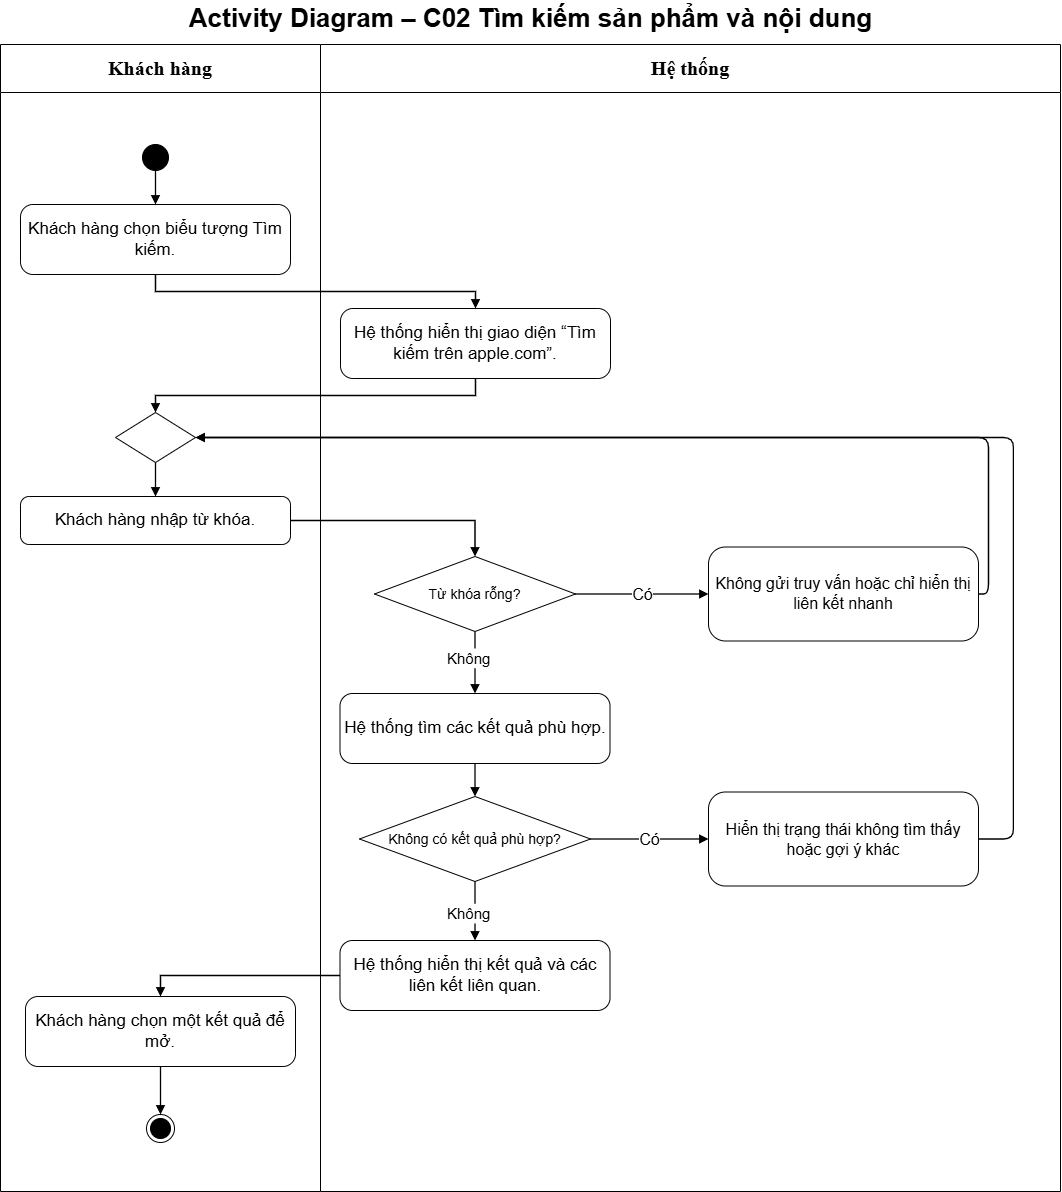

The diagram above was exported from draw.io. Its source (the exported page's mxGraphModel, read from the mxfile embedded in the PNG):
<mxGraphModel dx="1730" dy="1219" grid="0" gridSize="10" guides="1" tooltips="1" connect="1" arrows="1" fold="1" page="1" pageScale="1" pageWidth="1100" pageHeight="1276" math="0" shadow="0">
  <root>
    <mxCell id="0" />
    <mxCell id="1" parent="0" />
    <mxCell id="c3" parent="1" style="swimlane;whiteSpace=wrap;html=1;fontSize=18;startSize=48;swimlaneFillColor=#ffffff;fontFamily=Helvetica;collapsible=0" value="&lt;b&gt;&lt;font style=&quot;font-size: 20px;&quot; face=&quot;Times New Roman&quot;&gt;Khách hàng&lt;/font&gt;&lt;/b&gt;" vertex="1">
      <mxGeometry height="1147" width="320" x="20" y="78" as="geometry" />
    </mxCell>
    <mxCell id="c29" parent="c3" style="rounded=1;arcSize=18;whiteSpace=wrap;html=1;fontSize=17;fontFamily=Helvetica" value="Khách hàng chọn một kết quả để mở." vertex="1">
      <mxGeometry height="70" width="270" x="25" y="952" as="geometry" />
    </mxCell>
    <mxCell id="c31" parent="c3" style="ellipse;html=1;shape=endState;fillColor=#000000;strokeColor=#000000" value="" vertex="1">
      <mxGeometry height="28" width="28" x="146" y="1070" as="geometry" />
    </mxCell>
    <mxCell id="c32" edge="1" parent="c3" source="c29" style="edgeStyle=orthogonalEdgeStyle;rounded=0;html=1;endArrow=block;endFill=1;strokeColor=#000000;strokeWidth=1.3;fontSize=16;labelBackgroundColor=#ffffff;exitX=0.5;exitY=1;entryX=0.5;entryY=0" target="c31" value="">
      <mxGeometry relative="1" as="geometry" />
    </mxCell>
    <mxCell id="c4" parent="1" style="swimlane;whiteSpace=wrap;html=1;fontSize=18;startSize=48;swimlaneFillColor=#ffffff;fontFamily=Helvetica;collapsible=0" value="&lt;b&gt;&lt;font style=&quot;font-size: 20px;&quot; face=&quot;Times New Roman&quot;&gt;Hệ thống&lt;/font&gt;&lt;/b&gt;" vertex="1">
      <mxGeometry height="1147" width="740" x="340" y="78" as="geometry" />
    </mxCell>
    <mxCell id="c15" parent="c4" style="rhombus;whiteSpace=wrap;html=1;fontSize=14;fontFamily=Helvetica" value="Từ khóa rỗng?" vertex="1">
      <mxGeometry height="75" width="201" x="54" y="512" as="geometry" />
    </mxCell>
    <mxCell id="c19" parent="c4" style="text;html=1;align=left;verticalAlign=middle;fontSize=15" value="Không" vertex="1">
      <mxGeometry height="20" width="60" x="124.5" y="604" as="geometry" />
    </mxCell>
    <mxCell id="rPXinEDtXzQ-6dqlNeWC-1" edge="1" parent="c4" source="c15" style="edgeStyle=orthogonalEdgeStyle;rounded=0;html=1;endArrow=none;endFill=0;strokeWidth=1.3;fontSize=16;labelBackgroundColor=#ffffff;exitX=0.5;exitY=1;" target="c19" value="">
      <mxGeometry relative="1" x="0.0256" as="geometry">
        <mxPoint x="155" y="587" as="sourcePoint" />
        <mxPoint x="155" y="684" as="targetPoint" />
      </mxGeometry>
    </mxCell>
    <mxCell id="c20" parent="c4" style="rounded=1;arcSize=18;whiteSpace=wrap;html=1;fontSize=17;fontFamily=Helvetica" value="Hệ thống tìm các kết quả phù hợp." vertex="1">
      <mxGeometry height="70" width="270" x="19.5" y="649" as="geometry" />
    </mxCell>
    <mxCell id="c21" edge="1" parent="c4" source="c19" style="edgeStyle=orthogonalEdgeStyle;rounded=0;html=1;endArrow=block;endFill=1;strokeWidth=1.3;fontSize=16;labelBackgroundColor=#ffffff;entryX=0.5;entryY=0" target="c20" value="">
      <mxGeometry relative="1" as="geometry" />
    </mxCell>
    <mxCell id="c22" parent="c4" style="rhombus;whiteSpace=wrap;html=1;fontSize=14;fontFamily=Helvetica" value="Không có kết quả phù hợp?" vertex="1">
      <mxGeometry height="85" width="231" x="39" y="752" as="geometry" />
    </mxCell>
    <mxCell id="c23" edge="1" parent="c4" source="c20" style="edgeStyle=orthogonalEdgeStyle;rounded=0;html=1;endArrow=block;endFill=1;strokeWidth=1.3;fontSize=16;labelBackgroundColor=#ffffff;exitX=0.5;exitY=1;entryX=0.5;entryY=0" target="c22" value="">
      <mxGeometry relative="1" as="geometry" />
    </mxCell>
    <mxCell id="c26" parent="c4" style="text;html=1;align=left;verticalAlign=middle;fontSize=15" value="Không" vertex="1">
      <mxGeometry height="20" width="60" x="124.5" y="859" as="geometry" />
    </mxCell>
    <mxCell id="rPXinEDtXzQ-6dqlNeWC-3" edge="1" parent="c4" source="c22" style="edgeStyle=orthogonalEdgeStyle;rounded=0;html=1;endArrow=none;endFill=0;strokeWidth=1.3;fontSize=16;labelBackgroundColor=#ffffff;exitX=0.5;exitY=1;" target="c26" value="">
      <mxGeometry relative="1" x="-0.0099" as="geometry">
        <mxPoint x="155" y="837" as="sourcePoint" />
        <mxPoint x="155" y="938" as="targetPoint" />
      </mxGeometry>
    </mxCell>
    <mxCell id="c27" parent="c4" style="rounded=1;arcSize=18;whiteSpace=wrap;html=1;fontSize=17;fontFamily=Helvetica" value="Hệ thống hiển thị kết quả và các liên kết liên quan." vertex="1">
      <mxGeometry height="70" width="270" x="19.5" y="896" as="geometry" />
    </mxCell>
    <mxCell id="c28" edge="1" parent="c4" source="c26" style="edgeStyle=orthogonalEdgeStyle;rounded=0;html=1;endArrow=block;endFill=1;strokeWidth=1.3;fontSize=16;labelBackgroundColor=#ffffff;entryX=0.5;entryY=0" target="c27" value="">
      <mxGeometry relative="1" as="geometry" />
    </mxCell>
    <mxCell id="c24" parent="c4" style="rounded=1;arcSize=18;whiteSpace=wrap;html=1;fontSize=16;fontFamily=Helvetica" value="Hiển thị trạng thái không tìm thấy hoặc gợi ý khác" vertex="1">
      <mxGeometry height="94" width="270" x="388" y="747.5" as="geometry" />
    </mxCell>
    <mxCell id="c25" edge="1" parent="c4" source="c22" style="edgeStyle=orthogonalEdgeStyle;rounded=0;html=1;endArrow=block;endFill=1;strokeWidth=1.3;fontSize=16;labelBackgroundColor=#ffffff;exitX=1;exitY=0.5;entryX=0;entryY=0.5" target="c24" value="Có">
      <mxGeometry relative="1" as="geometry" />
    </mxCell>
    <mxCell id="c17" parent="c4" style="rounded=1;arcSize=18;whiteSpace=wrap;html=1;fontSize=16;fontFamily=Helvetica" value="Không gửi truy vấn hoặc chỉ hiển thị liên kết nhanh" vertex="1">
      <mxGeometry height="94" width="270" x="388" y="502.5" as="geometry" />
    </mxCell>
    <mxCell id="c18" edge="1" parent="c4" source="c15" style="edgeStyle=orthogonalEdgeStyle;rounded=0;html=1;endArrow=block;endFill=1;strokeWidth=1.3;fontSize=16;labelBackgroundColor=#ffffff;exitX=1;exitY=0.5;entryX=0;entryY=0.5" target="c17" value="Có">
      <mxGeometry relative="1" as="geometry" />
    </mxCell>
    <mxCell id="c5" parent="1" style="text;html=1;align=center;verticalAlign=middle;fontSize=24;fontStyle=1;fontFamily=Helvetica" value="&lt;font style=&quot;font-size: 26px;&quot;&gt;Activity Diagram – C02 Tìm kiếm sản phẩm và nội dung&lt;/font&gt;" vertex="1">
      <mxGeometry height="36" width="1060" x="20" y="34" as="geometry" />
    </mxCell>
    <mxCell id="c6" parent="1" style="ellipse;fillColor=#000000;strokeColor=#000000;html=1" value="" vertex="1">
      <mxGeometry height="26" width="26" x="162" y="178" as="geometry" />
    </mxCell>
    <mxCell id="c7" parent="1" style="rounded=1;arcSize=18;whiteSpace=wrap;html=1;fontSize=17;fontFamily=Helvetica" value="Khách hàng chọn biểu tượng Tìm kiếm." vertex="1">
      <mxGeometry height="70" width="270" x="40" y="238" as="geometry" />
    </mxCell>
    <mxCell id="c8" edge="1" parent="1" source="c6" style="edgeStyle=orthogonalEdgeStyle;rounded=0;html=1;endArrow=block;endFill=1;strokeColor=#000000;strokeWidth=1.3;fontSize=16;labelBackgroundColor=#ffffff;exitX=0.5;exitY=1;entryX=0.5;entryY=0" target="c7" value="">
      <mxGeometry relative="1" as="geometry" />
    </mxCell>
    <mxCell id="c9" parent="1" style="rounded=1;arcSize=18;whiteSpace=wrap;html=1;fontSize=17;fontFamily=Helvetica" value="Hệ thống hiển thị giao diện “Tìm kiếm trên apple.com”." vertex="1">
      <mxGeometry height="70" width="270" x="360" y="342" as="geometry" />
    </mxCell>
    <mxCell id="c10" edge="1" parent="1" source="c7" style="edgeStyle=orthogonalEdgeStyle;rounded=0;html=1;endArrow=block;endFill=1;strokeWidth=1.3;fontSize=16;labelBackgroundColor=#ffffff;exitX=0.5;exitY=1;entryX=0.5;entryY=0" target="c9" value="">
      <mxGeometry relative="1" as="geometry" />
    </mxCell>
    <mxCell id="c11" parent="1" style="rhombus;html=1;" value="" vertex="1">
      <mxGeometry height="50" width="80" x="135" y="446" as="geometry" />
    </mxCell>
    <mxCell id="c12" edge="1" parent="1" source="c9" style="edgeStyle=orthogonalEdgeStyle;rounded=0;html=1;endArrow=block;endFill=1;strokeWidth=1.3;fontSize=16;labelBackgroundColor=#ffffff;exitX=0.5;exitY=1;entryX=0.5;entryY=0" target="c11" value="">
      <mxGeometry relative="1" as="geometry" />
    </mxCell>
    <mxCell id="c13" parent="1" style="rounded=1;arcSize=18;whiteSpace=wrap;html=1;fontSize=17;fontFamily=Helvetica" value="Khách hàng nhập từ khóa." vertex="1">
      <mxGeometry height="48" width="270" x="40" y="530" as="geometry" />
    </mxCell>
    <mxCell id="c14" edge="1" parent="1" source="c11" style="edgeStyle=orthogonalEdgeStyle;rounded=0;html=1;endArrow=block;endFill=1;strokeWidth=1.3;fontSize=16;labelBackgroundColor=#ffffff;exitX=0.5;exitY=1;entryX=0.5;entryY=0" target="c13" value="">
      <mxGeometry relative="1" as="geometry" />
    </mxCell>
    <mxCell id="c16" edge="1" parent="1" source="c13" style="edgeStyle=orthogonalEdgeStyle;rounded=0;html=1;endArrow=block;endFill=1;strokeWidth=1.3;fontSize=16;labelBackgroundColor=#ffffff;entryX=0.5;entryY=0;exitX=1;exitY=0.5;exitDx=0;exitDy=0;" target="c15" value="">
      <mxGeometry relative="1" x="0.0092" as="geometry">
        <mxPoint x="311.62" y="554" as="sourcePoint" />
      </mxGeometry>
    </mxCell>
    <mxCell id="c30" edge="1" parent="1" source="c27" style="edgeStyle=orthogonalEdgeStyle;rounded=0;html=1;endArrow=block;endFill=1;strokeWidth=1.3;fontSize=16;labelBackgroundColor=#ffffff;exitX=0;exitY=0.5;entryX=0.5;entryY=0;exitDx=0;exitDy=0;" target="c29" value="">
      <mxGeometry relative="1" as="geometry" />
    </mxCell>
    <mxCell id="c33" edge="1" parent="1" source="c17" style="edgeStyle=orthogonalEdgeStyle;html=1;endArrow=block;endFill=1;strokeWidth=1.3;exitX=1;exitY=0.5;entryX=1;entryY=0.5" target="c11" value="">
      <mxGeometry relative="1" x="-0.1094" as="geometry" />
    </mxCell>
    <mxCell id="c34" edge="1" parent="1" source="c24" style="edgeStyle=orthogonalEdgeStyle;html=1;endArrow=block;endFill=1;strokeWidth=1.3;exitX=1;exitY=0.5;entryX=1;entryY=0.5" target="c11" value="">
      <mxGeometry relative="1" x="-0.0946" as="geometry">
        <Array as="points">
          <mxPoint x="1032.9" y="872.5" />
          <mxPoint x="1032.9" y="471" />
        </Array>
      </mxGeometry>
    </mxCell>
  </root>
</mxGraphModel>